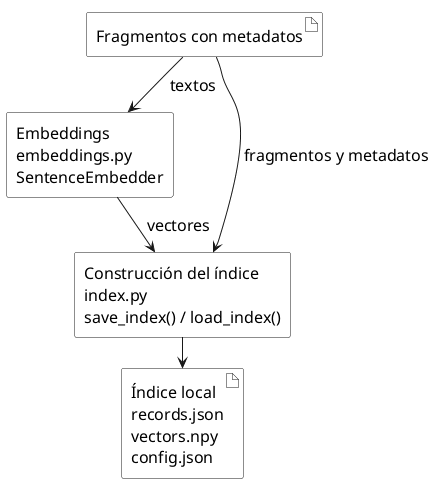

The diagram above was rendered by PlantUML. Its source (embedded in the PNG):
@startuml
!pragma layout smetana
skinparam monochrome true
skinparam shadowing false
skinparam componentStyle rectangle
skinparam backgroundColor white
skinparam defaultFontName SansSerif
skinparam defaultFontSize 16
skinparam componentBackgroundColor white
skinparam artifactBackgroundColor white
skinparam packageBackgroundColor white
skinparam nodesep 35
skinparam ranksep 30
artifact "Fragmentos con metadatos" as input
component "Embeddings\nembeddings.py\nSentenceEmbedder" as embed
component "Construcción del índice\nindex.py\nsave_index() / load_index()" as index
artifact "Índice local\nrecords.json\nvectors.npy\nconfig.json" as output
input --> embed : textos
input --> index : fragmentos y metadatos
embed --> index : vectores
index --> output
@enduml